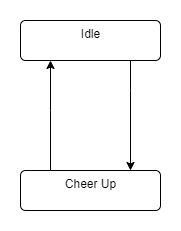

The diagram above was exported from draw.io. Its source (the exported page's mxGraphModel, read from the mxfile embedded in the PNG):
<mxGraphModel dx="1422" dy="737" grid="1" gridSize="10" guides="1" tooltips="1" connect="1" arrows="1" fold="1" page="1" pageScale="1" pageWidth="850" pageHeight="1100" math="0" shadow="0">
  <root>
    <mxCell id="0" />
    <mxCell id="1" parent="0" />
    <mxCell id="TCi-iUlsZegoXdvDu-s3-5" value="" style="edgeStyle=orthogonalEdgeStyle;rounded=0;orthogonalLoop=1;jettySize=auto;html=1;" edge="1" parent="1" source="TCi-iUlsZegoXdvDu-s3-1" target="TCi-iUlsZegoXdvDu-s3-2">
      <mxGeometry relative="1" as="geometry">
        <Array as="points">
          <mxPoint x="450" y="280" />
          <mxPoint x="450" y="280" />
        </Array>
      </mxGeometry>
    </mxCell>
    <mxCell id="TCi-iUlsZegoXdvDu-s3-1" value="Idle" style="html=1;align=center;verticalAlign=top;rounded=1;absoluteArcSize=1;arcSize=10;dashed=0;" vertex="1" parent="1">
      <mxGeometry x="340" y="210" width="140" height="40" as="geometry" />
    </mxCell>
    <mxCell id="TCi-iUlsZegoXdvDu-s3-4" value="" style="edgeStyle=orthogonalEdgeStyle;rounded=0;orthogonalLoop=1;jettySize=auto;html=1;" edge="1" parent="1" source="TCi-iUlsZegoXdvDu-s3-2" target="TCi-iUlsZegoXdvDu-s3-1">
      <mxGeometry relative="1" as="geometry">
        <Array as="points">
          <mxPoint x="370" y="300" />
          <mxPoint x="370" y="300" />
        </Array>
      </mxGeometry>
    </mxCell>
    <mxCell id="TCi-iUlsZegoXdvDu-s3-2" value="Cheer Up" style="html=1;align=center;verticalAlign=top;rounded=1;absoluteArcSize=1;arcSize=10;dashed=0;" vertex="1" parent="1">
      <mxGeometry x="340" y="360" width="140" height="40" as="geometry" />
    </mxCell>
  </root>
</mxGraphModel>